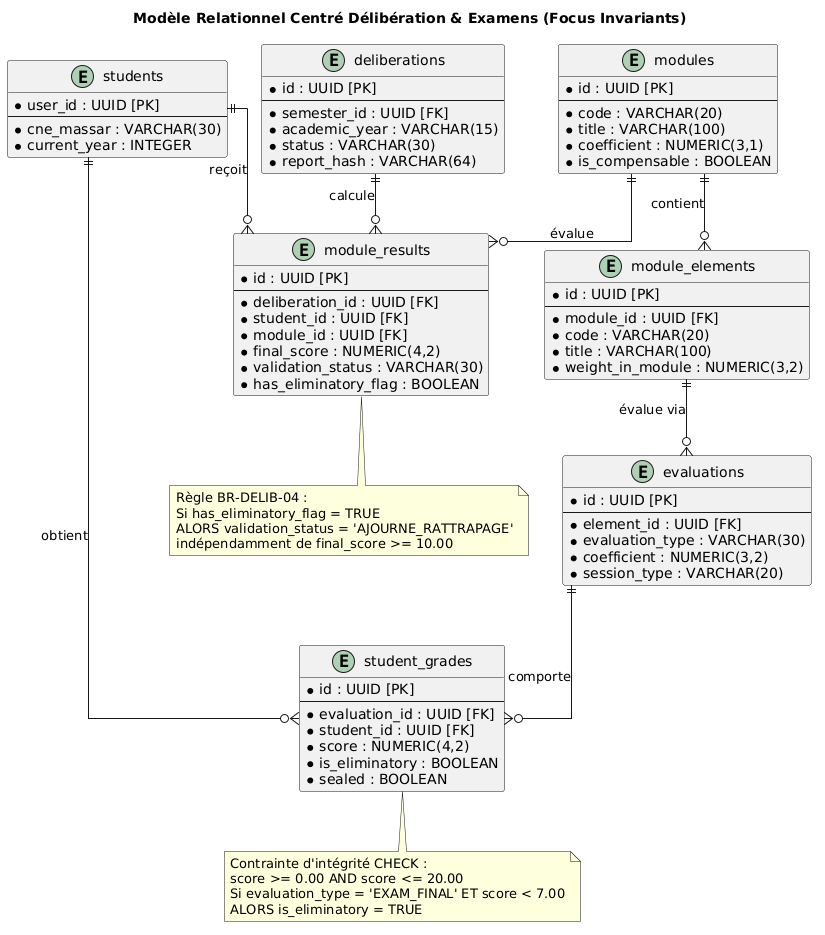

The diagram above was rendered by PlantUML. Its source (embedded in the PNG):
@startuml erd_eval_deliberation
title Modèle Relationnel Centré Délibération & Examens (Focus Invariants)
skinparam linetype ortho
skinparam shadowing false
skinparam defaultFontName "Segoe UI"

entity "students" as students {
    * user_id : UUID [PK]
    --
    * cne_massar : VARCHAR(30)
    * current_year : INTEGER
}

entity "modules" as modules {
    * id : UUID [PK]
    --
    * code : VARCHAR(20)
    * title : VARCHAR(100)
    * coefficient : NUMERIC(3,1)
    * is_compensable : BOOLEAN
}

entity "module_elements" as module_elements {
    * id : UUID [PK]
    --
    * module_id : UUID [FK]
    * code : VARCHAR(20)
    * title : VARCHAR(100)
    * weight_in_module : NUMERIC(3,2)
}

entity "evaluations" as evaluations {
    * id : UUID [PK]
    --
    * element_id : UUID [FK]
    * evaluation_type : VARCHAR(30)
    * coefficient : NUMERIC(3,2)
    * session_type : VARCHAR(20)
}

entity "student_grades" as student_grades {
    * id : UUID [PK]
    --
    * evaluation_id : UUID [FK]
    * student_id : UUID [FK]
    * score : NUMERIC(4,2)
    * is_eliminatory : BOOLEAN
    * sealed : BOOLEAN
}

entity "deliberations" as deliberations {
    * id : UUID [PK]
    --
    * semester_id : UUID [FK]
    * academic_year : VARCHAR(15)
    * status : VARCHAR(30)
    * report_hash : VARCHAR(64)
}

entity "module_results" as module_results {
    * id : UUID [PK]
    --
    * deliberation_id : UUID [FK]
    * student_id : UUID [FK]
    * module_id : UUID [FK]
    * final_score : NUMERIC(4,2)
    * validation_status : VARCHAR(30)
    * has_eliminatory_flag : BOOLEAN
}

modules ||--o{ module_elements : "contient"
module_elements ||--o{ evaluations : "évalue via"
evaluations ||--o{ student_grades : "comporte"
students ||--o{ student_grades : "obtient"

deliberations ||--o{ module_results : "calcule"
students ||--o{ module_results : "reçoit"
modules ||--o{ module_results : "évalue"

note bottom of student_grades
  Contrainte d'intégrité CHECK :
  score >= 0.00 AND score <= 20.00
  Si evaluation_type = 'EXAM_FINAL' ET score < 7.00
  ALORS is_eliminatory = TRUE
end note

note bottom of module_results
  Règle BR-DELIB-04 :
  Si has_eliminatory_flag = TRUE
  ALORS validation_status = 'AJOURNE_RATTRAPAGE'
  indépendamment de final_score >= 10.00
end note

@enduml